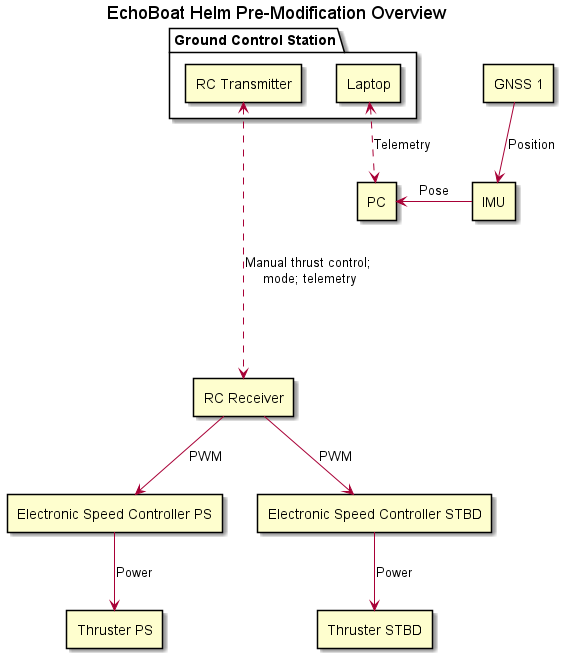

The diagram above was rendered by PlantUML. Its source (embedded in the PNG):
@startuml
title "EchoBoat Helm Pre-Modification Overview"
skinparam componentStyle rectangle
' skinparam monochrome true
' skinparam linetype ortho

component "PC"

' component "LIDAR"

together {
together {
    component "GNSS 1" as GNSS1
}
component "IMU"
}

component "Electronic Speed Controller PS" as ESCps
component "Electronic Speed Controller STBD" as ESCstbd
component "RC Receiver" as RCrec

package "Ground Control Station"{
    component "RC Transmitter" as RC
    component "Laptop"
}

component "Thruster PS" as Mps
component "Thruster STBD" as Mstbd

RC <..down..> RCrec : Manual thrust control;\n mode; telemetry

Laptop <.down.> PC : Telemetry

GNSS1 -down-> IMU : Position
IMU -left-> PC : Pose

RCrec -down-> ESCps : PWM
RCrec -down-> ESCstbd : PWM


ESCps -down-> Mps : Power
ESCstbd -down-> Mstbd : Power

' hide @unlinked
@enduml